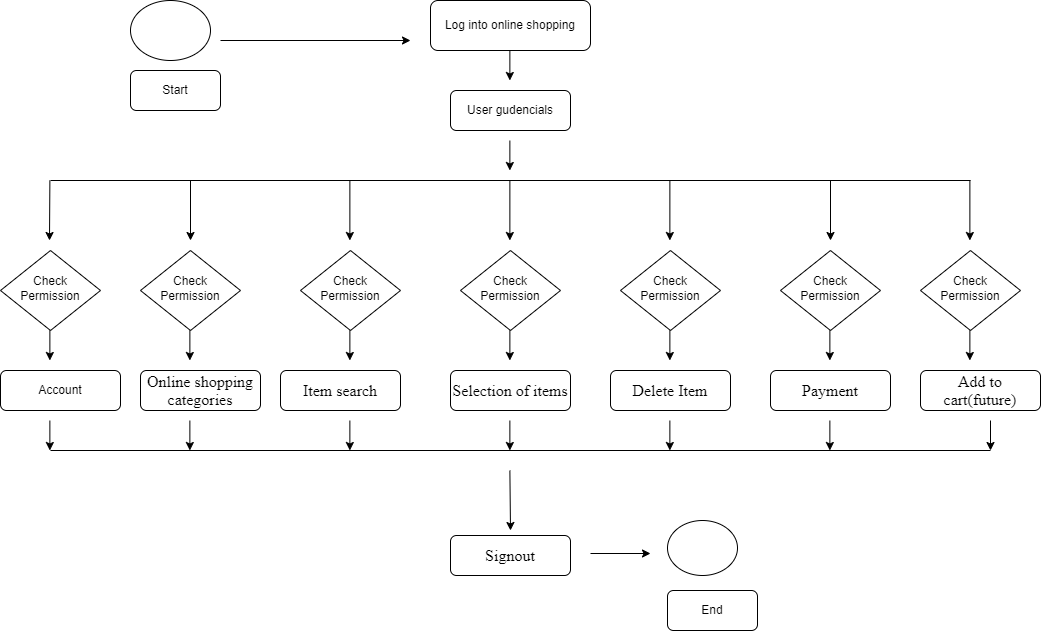

The diagram above was exported from draw.io. Its source (the exported page's mxGraphModel, read from the mxfile embedded in the PNG):
<mxGraphModel dx="1298" dy="721" grid="1" gridSize="10" guides="1" tooltips="1" connect="1" arrows="1" fold="1" page="1" pageScale="1" pageWidth="827" pageHeight="1169" math="0" shadow="0">
  <root>
    <mxCell id="WIyWlLk6GJQsqaUBKTNV-0" />
    <mxCell id="WIyWlLk6GJQsqaUBKTNV-1" parent="WIyWlLk6GJQsqaUBKTNV-0" />
    <mxCell id="WIyWlLk6GJQsqaUBKTNV-6" value="Check Permission" style="rhombus;whiteSpace=wrap;html=1;shadow=0;fontFamily=Helvetica;fontSize=12;align=center;strokeWidth=1;spacing=6;spacingTop=-4;" parent="WIyWlLk6GJQsqaUBKTNV-1" vertex="1">
      <mxGeometry x="90" y="280" width="100" height="80" as="geometry" />
    </mxCell>
    <mxCell id="WIyWlLk6GJQsqaUBKTNV-7" value="Start" style="rounded=1;whiteSpace=wrap;html=1;fontSize=12;glass=0;strokeWidth=1;shadow=0;" parent="WIyWlLk6GJQsqaUBKTNV-1" vertex="1">
      <mxGeometry x="220" y="100" width="90" height="40" as="geometry" />
    </mxCell>
    <mxCell id="WIyWlLk6GJQsqaUBKTNV-10" value="Check Permission" style="rhombus;whiteSpace=wrap;html=1;shadow=0;fontFamily=Helvetica;fontSize=12;align=center;strokeWidth=1;spacing=6;spacingTop=-4;" parent="WIyWlLk6GJQsqaUBKTNV-1" vertex="1">
      <mxGeometry x="230" y="280" width="100" height="80" as="geometry" />
    </mxCell>
    <mxCell id="WIyWlLk6GJQsqaUBKTNV-11" value="&lt;span style=&quot;font-size: 12.0pt ; line-height: 107% ; font-family: &amp;#34;times new roman&amp;#34; , serif&quot;&gt;Online shopping categories&lt;/span&gt;" style="rounded=1;whiteSpace=wrap;html=1;fontSize=12;glass=0;strokeWidth=1;shadow=0;" parent="WIyWlLk6GJQsqaUBKTNV-1" vertex="1">
      <mxGeometry x="230" y="400" width="120" height="40" as="geometry" />
    </mxCell>
    <mxCell id="WIyWlLk6GJQsqaUBKTNV-12" value="Account" style="rounded=1;whiteSpace=wrap;html=1;fontSize=12;glass=0;strokeWidth=1;shadow=0;" parent="WIyWlLk6GJQsqaUBKTNV-1" vertex="1">
      <mxGeometry x="90" y="400" width="120" height="40" as="geometry" />
    </mxCell>
    <mxCell id="OjxSZAUuJy-MU-IylhON-0" value="" style="ellipse;whiteSpace=wrap;html=1;" vertex="1" parent="WIyWlLk6GJQsqaUBKTNV-1">
      <mxGeometry x="220" y="30" width="80" height="60" as="geometry" />
    </mxCell>
    <mxCell id="OjxSZAUuJy-MU-IylhON-4" value="" style="endArrow=classic;html=1;rounded=0;" edge="1" parent="WIyWlLk6GJQsqaUBKTNV-1">
      <mxGeometry width="50" height="50" relative="1" as="geometry">
        <mxPoint x="310" y="70" as="sourcePoint" />
        <mxPoint x="500" y="70" as="targetPoint" />
      </mxGeometry>
    </mxCell>
    <mxCell id="OjxSZAUuJy-MU-IylhON-5" value="Log into online shopping" style="rounded=1;whiteSpace=wrap;html=1;fontSize=12;glass=0;strokeWidth=1;shadow=0;" vertex="1" parent="WIyWlLk6GJQsqaUBKTNV-1">
      <mxGeometry x="520" y="30" width="160" height="50" as="geometry" />
    </mxCell>
    <mxCell id="OjxSZAUuJy-MU-IylhON-6" value="User gudencials" style="rounded=1;whiteSpace=wrap;html=1;fontSize=12;glass=0;strokeWidth=1;shadow=0;" vertex="1" parent="WIyWlLk6GJQsqaUBKTNV-1">
      <mxGeometry x="540" y="120" width="120" height="40" as="geometry" />
    </mxCell>
    <mxCell id="OjxSZAUuJy-MU-IylhON-7" value="Check Permission" style="rhombus;whiteSpace=wrap;html=1;shadow=0;fontFamily=Helvetica;fontSize=12;align=center;strokeWidth=1;spacing=6;spacingTop=-4;" vertex="1" parent="WIyWlLk6GJQsqaUBKTNV-1">
      <mxGeometry x="710" y="280" width="100" height="80" as="geometry" />
    </mxCell>
    <mxCell id="OjxSZAUuJy-MU-IylhON-8" value="Check Permission" style="rhombus;whiteSpace=wrap;html=1;shadow=0;fontFamily=Helvetica;fontSize=12;align=center;strokeWidth=1;spacing=6;spacingTop=-4;" vertex="1" parent="WIyWlLk6GJQsqaUBKTNV-1">
      <mxGeometry x="550" y="280" width="100" height="80" as="geometry" />
    </mxCell>
    <mxCell id="OjxSZAUuJy-MU-IylhON-9" value="Check Permission" style="rhombus;whiteSpace=wrap;html=1;shadow=0;fontFamily=Helvetica;fontSize=12;align=center;strokeWidth=1;spacing=6;spacingTop=-4;" vertex="1" parent="WIyWlLk6GJQsqaUBKTNV-1">
      <mxGeometry x="390" y="280" width="100" height="80" as="geometry" />
    </mxCell>
    <mxCell id="OjxSZAUuJy-MU-IylhON-11" value="Check Permission" style="rhombus;whiteSpace=wrap;html=1;shadow=0;fontFamily=Helvetica;fontSize=12;align=center;strokeWidth=1;spacing=6;spacingTop=-4;" vertex="1" parent="WIyWlLk6GJQsqaUBKTNV-1">
      <mxGeometry x="1010" y="280" width="100" height="80" as="geometry" />
    </mxCell>
    <mxCell id="OjxSZAUuJy-MU-IylhON-12" value="Check Permission" style="rhombus;whiteSpace=wrap;html=1;shadow=0;fontFamily=Helvetica;fontSize=12;align=center;strokeWidth=1;spacing=6;spacingTop=-4;" vertex="1" parent="WIyWlLk6GJQsqaUBKTNV-1">
      <mxGeometry x="870" y="280" width="100" height="80" as="geometry" />
    </mxCell>
    <mxCell id="OjxSZAUuJy-MU-IylhON-14" value="" style="endArrow=classic;html=1;rounded=0;" edge="1" parent="WIyWlLk6GJQsqaUBKTNV-1">
      <mxGeometry width="50" height="50" relative="1" as="geometry">
        <mxPoint x="599.37" y="80" as="sourcePoint" />
        <mxPoint x="599.37" y="110" as="targetPoint" />
      </mxGeometry>
    </mxCell>
    <mxCell id="OjxSZAUuJy-MU-IylhON-15" value="" style="endArrow=none;html=1;rounded=0;" edge="1" parent="WIyWlLk6GJQsqaUBKTNV-1">
      <mxGeometry width="50" height="50" relative="1" as="geometry">
        <mxPoint x="140" y="210" as="sourcePoint" />
        <mxPoint x="1060" y="210" as="targetPoint" />
      </mxGeometry>
    </mxCell>
    <mxCell id="OjxSZAUuJy-MU-IylhON-16" value="" style="endArrow=classic;html=1;rounded=0;" edge="1" parent="WIyWlLk6GJQsqaUBKTNV-1">
      <mxGeometry width="50" height="50" relative="1" as="geometry">
        <mxPoint x="599.3700000000001" y="170" as="sourcePoint" />
        <mxPoint x="599.3700000000001" y="200" as="targetPoint" />
      </mxGeometry>
    </mxCell>
    <mxCell id="OjxSZAUuJy-MU-IylhON-17" value="" style="endArrow=classic;html=1;rounded=0;" edge="1" parent="WIyWlLk6GJQsqaUBKTNV-1">
      <mxGeometry width="50" height="50" relative="1" as="geometry">
        <mxPoint x="139.3800000000001" y="210" as="sourcePoint" />
        <mxPoint x="139" y="270" as="targetPoint" />
      </mxGeometry>
    </mxCell>
    <mxCell id="OjxSZAUuJy-MU-IylhON-25" value="" style="endArrow=classic;html=1;rounded=0;" edge="1" parent="WIyWlLk6GJQsqaUBKTNV-1">
      <mxGeometry width="50" height="50" relative="1" as="geometry">
        <mxPoint x="280.0000000000001" y="210" as="sourcePoint" />
        <mxPoint x="280" y="270" as="targetPoint" />
      </mxGeometry>
    </mxCell>
    <mxCell id="OjxSZAUuJy-MU-IylhON-27" value="" style="endArrow=classic;html=1;rounded=0;" edge="1" parent="WIyWlLk6GJQsqaUBKTNV-1">
      <mxGeometry width="50" height="50" relative="1" as="geometry">
        <mxPoint x="439.3700000000001" y="210" as="sourcePoint" />
        <mxPoint x="439.3700000000001" y="270" as="targetPoint" />
      </mxGeometry>
    </mxCell>
    <mxCell id="OjxSZAUuJy-MU-IylhON-28" value="" style="endArrow=classic;html=1;rounded=0;" edge="1" parent="WIyWlLk6GJQsqaUBKTNV-1">
      <mxGeometry width="50" height="50" relative="1" as="geometry">
        <mxPoint x="599.3700000000001" y="210" as="sourcePoint" />
        <mxPoint x="599.3700000000001" y="270" as="targetPoint" />
      </mxGeometry>
    </mxCell>
    <mxCell id="OjxSZAUuJy-MU-IylhON-29" value="" style="endArrow=classic;html=1;rounded=0;" edge="1" parent="WIyWlLk6GJQsqaUBKTNV-1">
      <mxGeometry width="50" height="50" relative="1" as="geometry">
        <mxPoint x="759.3700000000001" y="210" as="sourcePoint" />
        <mxPoint x="759.3700000000001" y="270" as="targetPoint" />
      </mxGeometry>
    </mxCell>
    <mxCell id="OjxSZAUuJy-MU-IylhON-30" value="" style="endArrow=classic;html=1;rounded=0;" edge="1" parent="WIyWlLk6GJQsqaUBKTNV-1">
      <mxGeometry width="50" height="50" relative="1" as="geometry">
        <mxPoint x="920.0000000000001" y="210" as="sourcePoint" />
        <mxPoint x="920.0000000000001" y="270" as="targetPoint" />
      </mxGeometry>
    </mxCell>
    <mxCell id="OjxSZAUuJy-MU-IylhON-31" value="" style="endArrow=classic;html=1;rounded=0;" edge="1" parent="WIyWlLk6GJQsqaUBKTNV-1">
      <mxGeometry width="50" height="50" relative="1" as="geometry">
        <mxPoint x="1059.38" y="210" as="sourcePoint" />
        <mxPoint x="1059.38" y="270" as="targetPoint" />
      </mxGeometry>
    </mxCell>
    <mxCell id="OjxSZAUuJy-MU-IylhON-33" value="&lt;span style=&quot;font-size: 12.0pt ; line-height: 107% ; font-family: &amp;#34;times new roman&amp;#34; , serif&quot;&gt;Item search&lt;/span&gt;" style="rounded=1;whiteSpace=wrap;html=1;fontSize=12;glass=0;strokeWidth=1;shadow=0;" vertex="1" parent="WIyWlLk6GJQsqaUBKTNV-1">
      <mxGeometry x="370" y="400" width="120" height="40" as="geometry" />
    </mxCell>
    <mxCell id="OjxSZAUuJy-MU-IylhON-34" value="&lt;span style=&quot;font-size: 12.0pt ; line-height: 107% ; font-family: &amp;#34;times new roman&amp;#34; , serif&quot;&gt;Selection of items&lt;/span&gt;" style="rounded=1;whiteSpace=wrap;html=1;fontSize=12;glass=0;strokeWidth=1;shadow=0;" vertex="1" parent="WIyWlLk6GJQsqaUBKTNV-1">
      <mxGeometry x="540" y="400" width="120" height="40" as="geometry" />
    </mxCell>
    <mxCell id="OjxSZAUuJy-MU-IylhON-35" value="&lt;span style=&quot;font-size: 12.0pt ; line-height: 107% ; font-family: &amp;#34;times new roman&amp;#34; , serif&quot;&gt;Delete Item&lt;/span&gt;" style="rounded=1;whiteSpace=wrap;html=1;fontSize=12;glass=0;strokeWidth=1;shadow=0;" vertex="1" parent="WIyWlLk6GJQsqaUBKTNV-1">
      <mxGeometry x="700" y="400" width="120" height="40" as="geometry" />
    </mxCell>
    <mxCell id="OjxSZAUuJy-MU-IylhON-36" value="&lt;span style=&quot;font-size: 12.0pt ; line-height: 107% ; font-family: &amp;#34;times new roman&amp;#34; , serif&quot;&gt;Payment&lt;/span&gt;" style="rounded=1;whiteSpace=wrap;html=1;fontSize=12;glass=0;strokeWidth=1;shadow=0;" vertex="1" parent="WIyWlLk6GJQsqaUBKTNV-1">
      <mxGeometry x="860" y="400" width="120" height="40" as="geometry" />
    </mxCell>
    <mxCell id="OjxSZAUuJy-MU-IylhON-37" value="&lt;span style=&quot;font-size: 12.0pt ; line-height: 107% ; font-family: &amp;#34;times new roman&amp;#34; , serif&quot;&gt;Add to cart(future)&lt;/span&gt;" style="rounded=1;whiteSpace=wrap;html=1;fontSize=12;glass=0;strokeWidth=1;shadow=0;" vertex="1" parent="WIyWlLk6GJQsqaUBKTNV-1">
      <mxGeometry x="1010" y="400" width="120" height="40" as="geometry" />
    </mxCell>
    <mxCell id="OjxSZAUuJy-MU-IylhON-38" value="" style="endArrow=classic;html=1;rounded=0;" edge="1" parent="WIyWlLk6GJQsqaUBKTNV-1">
      <mxGeometry width="50" height="50" relative="1" as="geometry">
        <mxPoint x="139.37000000000012" y="360" as="sourcePoint" />
        <mxPoint x="139.37000000000012" y="390" as="targetPoint" />
      </mxGeometry>
    </mxCell>
    <mxCell id="OjxSZAUuJy-MU-IylhON-39" value="" style="endArrow=classic;html=1;rounded=0;" edge="1" parent="WIyWlLk6GJQsqaUBKTNV-1">
      <mxGeometry width="50" height="50" relative="1" as="geometry">
        <mxPoint x="279.3700000000001" y="360" as="sourcePoint" />
        <mxPoint x="279.3700000000001" y="390" as="targetPoint" />
      </mxGeometry>
    </mxCell>
    <mxCell id="OjxSZAUuJy-MU-IylhON-40" value="" style="endArrow=classic;html=1;rounded=0;" edge="1" parent="WIyWlLk6GJQsqaUBKTNV-1">
      <mxGeometry width="50" height="50" relative="1" as="geometry">
        <mxPoint x="439.3700000000001" y="360" as="sourcePoint" />
        <mxPoint x="439.3700000000001" y="390" as="targetPoint" />
      </mxGeometry>
    </mxCell>
    <mxCell id="OjxSZAUuJy-MU-IylhON-41" value="" style="endArrow=classic;html=1;rounded=0;" edge="1" parent="WIyWlLk6GJQsqaUBKTNV-1">
      <mxGeometry width="50" height="50" relative="1" as="geometry">
        <mxPoint x="599.3700000000001" y="360" as="sourcePoint" />
        <mxPoint x="599.3700000000001" y="390" as="targetPoint" />
      </mxGeometry>
    </mxCell>
    <mxCell id="OjxSZAUuJy-MU-IylhON-42" value="" style="endArrow=classic;html=1;rounded=0;" edge="1" parent="WIyWlLk6GJQsqaUBKTNV-1">
      <mxGeometry width="50" height="50" relative="1" as="geometry">
        <mxPoint x="759.3700000000001" y="360" as="sourcePoint" />
        <mxPoint x="759.3700000000001" y="390" as="targetPoint" />
      </mxGeometry>
    </mxCell>
    <mxCell id="OjxSZAUuJy-MU-IylhON-43" value="" style="endArrow=classic;html=1;rounded=0;" edge="1" parent="WIyWlLk6GJQsqaUBKTNV-1">
      <mxGeometry width="50" height="50" relative="1" as="geometry">
        <mxPoint x="919.3700000000001" y="360" as="sourcePoint" />
        <mxPoint x="919.3700000000001" y="390" as="targetPoint" />
      </mxGeometry>
    </mxCell>
    <mxCell id="OjxSZAUuJy-MU-IylhON-46" value="" style="endArrow=classic;html=1;rounded=0;" edge="1" parent="WIyWlLk6GJQsqaUBKTNV-1">
      <mxGeometry width="50" height="50" relative="1" as="geometry">
        <mxPoint x="1059.3700000000001" y="360" as="sourcePoint" />
        <mxPoint x="1059.3700000000001" y="390" as="targetPoint" />
      </mxGeometry>
    </mxCell>
    <mxCell id="OjxSZAUuJy-MU-IylhON-47" value="" style="endArrow=classic;html=1;rounded=0;" edge="1" parent="WIyWlLk6GJQsqaUBKTNV-1">
      <mxGeometry width="50" height="50" relative="1" as="geometry">
        <mxPoint x="139.37000000000012" y="450" as="sourcePoint" />
        <mxPoint x="139.37000000000012" y="480" as="targetPoint" />
      </mxGeometry>
    </mxCell>
    <mxCell id="OjxSZAUuJy-MU-IylhON-48" value="" style="endArrow=classic;html=1;rounded=0;" edge="1" parent="WIyWlLk6GJQsqaUBKTNV-1">
      <mxGeometry width="50" height="50" relative="1" as="geometry">
        <mxPoint x="279.3700000000001" y="450" as="sourcePoint" />
        <mxPoint x="279.3700000000001" y="480" as="targetPoint" />
      </mxGeometry>
    </mxCell>
    <mxCell id="OjxSZAUuJy-MU-IylhON-49" value="" style="endArrow=classic;html=1;rounded=0;" edge="1" parent="WIyWlLk6GJQsqaUBKTNV-1">
      <mxGeometry width="50" height="50" relative="1" as="geometry">
        <mxPoint x="439.3700000000001" y="450" as="sourcePoint" />
        <mxPoint x="439.3700000000001" y="480" as="targetPoint" />
      </mxGeometry>
    </mxCell>
    <mxCell id="OjxSZAUuJy-MU-IylhON-50" value="" style="endArrow=classic;html=1;rounded=0;" edge="1" parent="WIyWlLk6GJQsqaUBKTNV-1">
      <mxGeometry width="50" height="50" relative="1" as="geometry">
        <mxPoint x="599.3700000000001" y="450" as="sourcePoint" />
        <mxPoint x="599.3700000000001" y="480" as="targetPoint" />
      </mxGeometry>
    </mxCell>
    <mxCell id="OjxSZAUuJy-MU-IylhON-51" value="" style="endArrow=classic;html=1;rounded=0;" edge="1" parent="WIyWlLk6GJQsqaUBKTNV-1">
      <mxGeometry width="50" height="50" relative="1" as="geometry">
        <mxPoint x="759.3700000000001" y="450" as="sourcePoint" />
        <mxPoint x="759.3700000000001" y="480" as="targetPoint" />
      </mxGeometry>
    </mxCell>
    <mxCell id="OjxSZAUuJy-MU-IylhON-52" value="" style="endArrow=classic;html=1;rounded=0;" edge="1" parent="WIyWlLk6GJQsqaUBKTNV-1">
      <mxGeometry width="50" height="50" relative="1" as="geometry">
        <mxPoint x="919.3700000000001" y="450" as="sourcePoint" />
        <mxPoint x="919.3700000000001" y="480" as="targetPoint" />
      </mxGeometry>
    </mxCell>
    <mxCell id="OjxSZAUuJy-MU-IylhON-53" value="" style="endArrow=classic;html=1;rounded=0;" edge="1" parent="WIyWlLk6GJQsqaUBKTNV-1">
      <mxGeometry width="50" height="50" relative="1" as="geometry">
        <mxPoint x="1080" y="450" as="sourcePoint" />
        <mxPoint x="1080" y="480" as="targetPoint" />
      </mxGeometry>
    </mxCell>
    <mxCell id="OjxSZAUuJy-MU-IylhON-54" value="" style="endArrow=none;html=1;rounded=0;" edge="1" parent="WIyWlLk6GJQsqaUBKTNV-1">
      <mxGeometry width="50" height="50" relative="1" as="geometry">
        <mxPoint x="140" y="480" as="sourcePoint" />
        <mxPoint x="1080" y="480" as="targetPoint" />
      </mxGeometry>
    </mxCell>
    <mxCell id="OjxSZAUuJy-MU-IylhON-55" value="" style="endArrow=classic;html=1;rounded=0;" edge="1" parent="WIyWlLk6GJQsqaUBKTNV-1">
      <mxGeometry width="50" height="50" relative="1" as="geometry">
        <mxPoint x="599.38" y="500" as="sourcePoint" />
        <mxPoint x="600" y="560" as="targetPoint" />
      </mxGeometry>
    </mxCell>
    <mxCell id="OjxSZAUuJy-MU-IylhON-56" value="&lt;span style=&quot;font-size: 12.0pt ; line-height: 107% ; font-family: &amp;#34;times new roman&amp;#34; , serif&quot;&gt;Signout&lt;/span&gt;" style="rounded=1;whiteSpace=wrap;html=1;fontSize=12;glass=0;strokeWidth=1;shadow=0;" vertex="1" parent="WIyWlLk6GJQsqaUBKTNV-1">
      <mxGeometry x="540" y="565" width="120" height="40" as="geometry" />
    </mxCell>
    <mxCell id="OjxSZAUuJy-MU-IylhON-58" value="" style="ellipse;whiteSpace=wrap;html=1;" vertex="1" parent="WIyWlLk6GJQsqaUBKTNV-1">
      <mxGeometry x="757" y="550" width="70" height="55" as="geometry" />
    </mxCell>
    <mxCell id="OjxSZAUuJy-MU-IylhON-59" value="End" style="rounded=1;whiteSpace=wrap;html=1;fontSize=12;glass=0;strokeWidth=1;shadow=0;" vertex="1" parent="WIyWlLk6GJQsqaUBKTNV-1">
      <mxGeometry x="757" y="620" width="90" height="40" as="geometry" />
    </mxCell>
    <mxCell id="OjxSZAUuJy-MU-IylhON-60" value="" style="endArrow=classic;html=1;rounded=0;" edge="1" parent="WIyWlLk6GJQsqaUBKTNV-1">
      <mxGeometry width="50" height="50" relative="1" as="geometry">
        <mxPoint x="680" y="583" as="sourcePoint" />
        <mxPoint x="740" y="583" as="targetPoint" />
      </mxGeometry>
    </mxCell>
  </root>
</mxGraphModel>